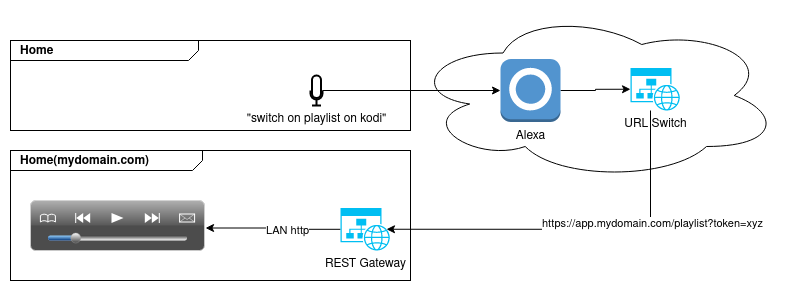

The diagram above was exported from draw.io. Its source (the exported page's mxGraphModel, read from the mxfile embedded in the PNG):
<mxGraphModel dx="2261" dy="754" grid="1" gridSize="10" guides="1" tooltips="1" connect="1" arrows="1" fold="1" page="1" pageScale="1" pageWidth="827" pageHeight="1169" background="#FFFFFF" math="0" shadow="0">
  <root>
    <mxCell id="0" />
    <mxCell id="1" parent="0" />
    <mxCell id="KZvfvdJ9-Mcd8qIgCDmK-14" value="&lt;p style=&quot;margin:0px;margin-top:4px;margin-left:10px;text-align:left;&quot;&gt;&lt;b&gt;Home(mydomain.com)&lt;br&gt;&lt;/b&gt;&lt;/p&gt;" style="html=1;shape=mxgraph.sysml.package;html=1;overflow=fill;whiteSpace=wrap;labelX=192;" vertex="1" parent="1">
      <mxGeometry x="-260" y="160" width="400" height="130" as="geometry" />
    </mxCell>
    <mxCell id="KZvfvdJ9-Mcd8qIgCDmK-7" value="&lt;p style=&quot;margin:0px;margin-top:4px;margin-left:10px;text-align:left;&quot;&gt;&lt;b&gt;Home&lt;br&gt;&lt;/b&gt;&lt;/p&gt;" style="html=1;shape=mxgraph.sysml.package;html=1;overflow=fill;whiteSpace=wrap;labelX=188;labelBackgroundColor=none;" vertex="1" parent="1">
      <mxGeometry x="-260" y="50" width="400" height="90" as="geometry" />
    </mxCell>
    <mxCell id="KZvfvdJ9-Mcd8qIgCDmK-2" value="" style="ellipse;shape=cloud;whiteSpace=wrap;html=1;" vertex="1" parent="1">
      <mxGeometry x="140" y="20" width="370" height="170" as="geometry" />
    </mxCell>
    <mxCell id="KZvfvdJ9-Mcd8qIgCDmK-6" style="edgeStyle=orthogonalEdgeStyle;rounded=0;orthogonalLoop=1;jettySize=auto;html=1;entryX=0;entryY=0.5;entryDx=0;entryDy=0;entryPerimeter=0;" edge="1" parent="1" source="KZvfvdJ9-Mcd8qIgCDmK-1" target="KZvfvdJ9-Mcd8qIgCDmK-5">
      <mxGeometry relative="1" as="geometry" />
    </mxCell>
    <mxCell id="KZvfvdJ9-Mcd8qIgCDmK-1" value="Alexa" style="outlineConnect=0;dashed=0;verticalLabelPosition=bottom;verticalAlign=top;align=center;html=1;shape=mxgraph.aws3.alexa_skill;fillColor=#5294CF;gradientColor=none;" vertex="1" parent="1">
      <mxGeometry x="230" y="68.5" width="60" height="63" as="geometry" />
    </mxCell>
    <mxCell id="KZvfvdJ9-Mcd8qIgCDmK-4" style="edgeStyle=orthogonalEdgeStyle;rounded=0;orthogonalLoop=1;jettySize=auto;html=1;" edge="1" parent="1" source="KZvfvdJ9-Mcd8qIgCDmK-3" target="KZvfvdJ9-Mcd8qIgCDmK-1">
      <mxGeometry relative="1" as="geometry" />
    </mxCell>
    <mxCell id="KZvfvdJ9-Mcd8qIgCDmK-3" value="&quot;switch on playlist on kodi&quot;" style="html=1;verticalLabelPosition=bottom;align=center;labelBackgroundColor=none;verticalAlign=top;strokeWidth=2;strokeColor=default;shadow=0;dashed=0;shape=mxgraph.ios7.icons.microphone;fillColor=default;" vertex="1" parent="1">
      <mxGeometry x="40" y="85" width="12" height="30" as="geometry" />
    </mxCell>
    <mxCell id="KZvfvdJ9-Mcd8qIgCDmK-9" style="edgeStyle=orthogonalEdgeStyle;rounded=0;orthogonalLoop=1;jettySize=auto;html=1;entryX=0.92;entryY=0.5;entryDx=0;entryDy=0;entryPerimeter=0;" edge="1" parent="1" source="KZvfvdJ9-Mcd8qIgCDmK-5" target="KZvfvdJ9-Mcd8qIgCDmK-8">
      <mxGeometry relative="1" as="geometry">
        <mxPoint x="410" y="300" as="targetPoint" />
        <Array as="points">
          <mxPoint x="380" y="239" />
        </Array>
      </mxGeometry>
    </mxCell>
    <mxCell id="KZvfvdJ9-Mcd8qIgCDmK-11" value="&lt;div&gt;https://app.mydomain.com/playlist?token=xyz&lt;br&gt;&lt;/div&gt;&lt;div&gt;&lt;br&gt;&lt;/div&gt;" style="edgeLabel;html=1;align=center;verticalAlign=middle;resizable=0;points=[];" vertex="1" connectable="0" parent="KZvfvdJ9-Mcd8qIgCDmK-9">
      <mxGeometry x="-0.5042" y="1" relative="1" as="geometry">
        <mxPoint y="24" as="offset" />
      </mxGeometry>
    </mxCell>
    <mxCell id="KZvfvdJ9-Mcd8qIgCDmK-5" value="URL Switch" style="verticalLabelPosition=bottom;html=1;verticalAlign=top;align=center;strokeColor=none;fillColor=#00BEF2;shape=mxgraph.azure.website_generic;pointerEvents=1;" vertex="1" parent="1">
      <mxGeometry x="360" y="77.5" width="50" height="42.5" as="geometry" />
    </mxCell>
    <mxCell id="KZvfvdJ9-Mcd8qIgCDmK-12" style="edgeStyle=orthogonalEdgeStyle;rounded=0;orthogonalLoop=1;jettySize=auto;html=1;entryX=1.006;entryY=0.55;entryDx=0;entryDy=0;entryPerimeter=0;" edge="1" parent="1" source="KZvfvdJ9-Mcd8qIgCDmK-8" target="KZvfvdJ9-Mcd8qIgCDmK-10">
      <mxGeometry relative="1" as="geometry" />
    </mxCell>
    <mxCell id="KZvfvdJ9-Mcd8qIgCDmK-13" value="LAN http" style="edgeLabel;html=1;align=center;verticalAlign=middle;resizable=0;points=[];" vertex="1" connectable="0" parent="KZvfvdJ9-Mcd8qIgCDmK-12">
      <mxGeometry x="-0.2074" y="1" relative="1" as="geometry">
        <mxPoint as="offset" />
      </mxGeometry>
    </mxCell>
    <mxCell id="KZvfvdJ9-Mcd8qIgCDmK-8" value="REST Gateway" style="verticalLabelPosition=bottom;html=1;verticalAlign=top;align=center;strokeColor=none;fillColor=#00BEF2;shape=mxgraph.azure.website_generic;pointerEvents=1;" vertex="1" parent="1">
      <mxGeometry x="70" y="217.5" width="50" height="42.5" as="geometry" />
    </mxCell>
    <mxCell id="KZvfvdJ9-Mcd8qIgCDmK-10" value="" style="verticalLabelPosition=bottom;verticalAlign=top;html=1;shadow=0;dashed=0;strokeWidth=1;shape=mxgraph.ios.iVideoControls;barPos=20;sketch=0;" vertex="1" parent="1">
      <mxGeometry x="-240" y="210" width="174" height="50" as="geometry" />
    </mxCell>
  </root>
</mxGraphModel>